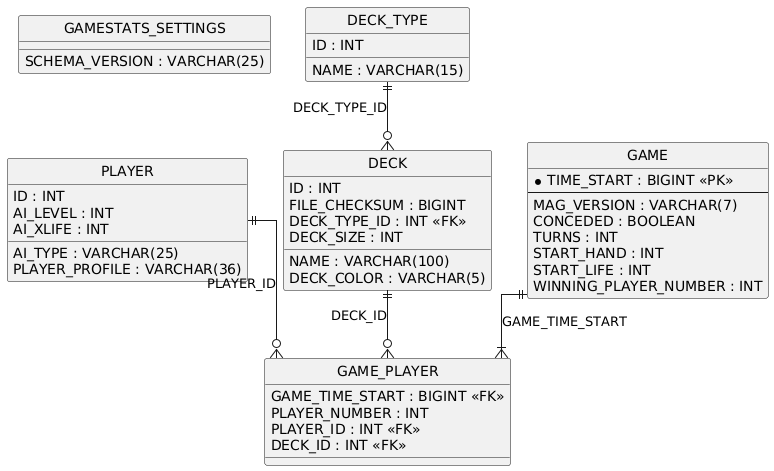

The diagram above was rendered by PlantUML. Its source (embedded in the PNG):
@startuml
hide circle
skinparam linetype ortho

entity "GAMESTATS_SETTINGS" as GAMESTATS_SETTINGS {
  SCHEMA_VERSION : VARCHAR(25)
}

entity "PLAYER" as PLAYER {
  ID : INT
  AI_TYPE : VARCHAR(25)
  AI_LEVEL : INT
  AI_XLIFE : INT
  PLAYER_PROFILE : VARCHAR(36)
}

entity "DECK_TYPE" as DECK_TYPE {
  ID : INT
  NAME : VARCHAR(15)
}

entity "DECK" as DECK {
  ID : INT
  NAME : VARCHAR(100)
  FILE_CHECKSUM : BIGINT
  DECK_TYPE_ID : INT <<FK>>
  DECK_SIZE : INT
  DECK_COLOR : VARCHAR(5)
}

entity "GAME" as GAME {
  * TIME_START : BIGINT <<PK>>
  --
  MAG_VERSION : VARCHAR(7)
  CONCEDED : BOOLEAN
  TURNS : INT
  START_HAND : INT
  START_LIFE : INT
  WINNING_PLAYER_NUMBER : INT
}

entity "GAME_PLAYER" as GAME_PLAYER {
  GAME_TIME_START : BIGINT <<FK>>
  PLAYER_NUMBER : INT
  PLAYER_ID : INT <<FK>>
  DECK_ID : INT <<FK>>
}

DECK_TYPE ||--o{ DECK : "DECK_TYPE_ID"
GAME ||--|{ GAME_PLAYER : "GAME_TIME_START"
PLAYER ||--o{ GAME_PLAYER : "PLAYER_ID"
DECK ||--o{ GAME_PLAYER : "DECK_ID"
@enduml